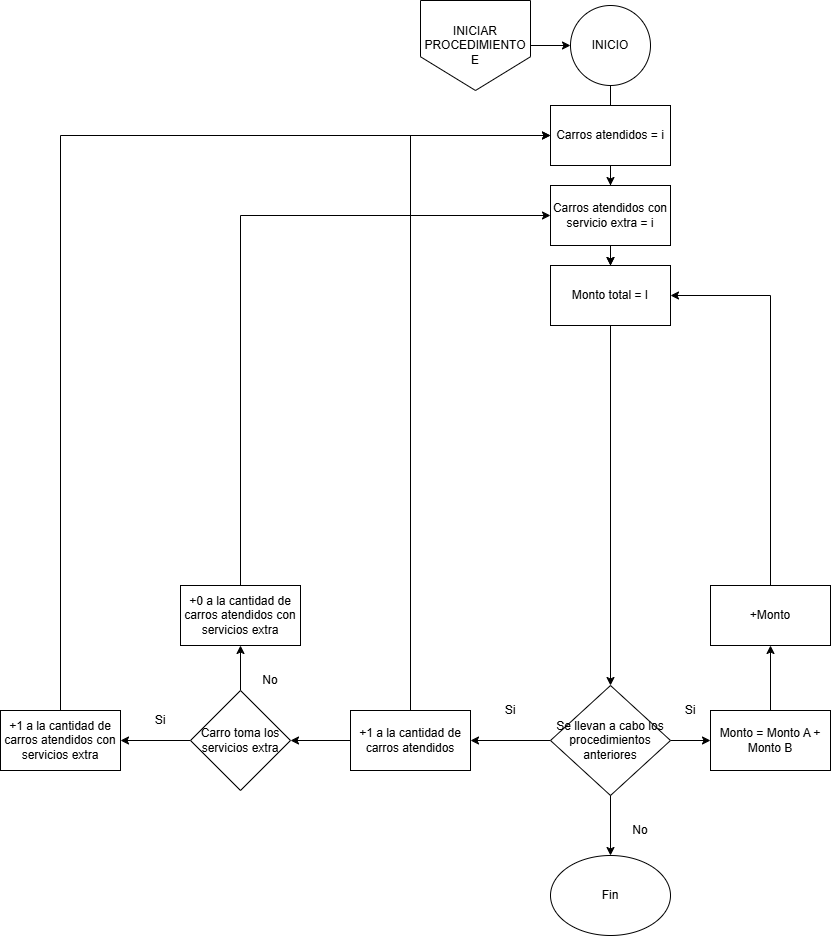

The diagram above was exported from draw.io. Its source (the exported page's mxGraphModel, read from the mxfile embedded in the PNG):
<mxGraphModel dx="1892" dy="567" grid="1" gridSize="10" guides="1" tooltips="1" connect="1" arrows="1" fold="1" page="1" pageScale="1" pageWidth="850" pageHeight="1100" math="0" shadow="0">
  <root>
    <mxCell id="0" />
    <mxCell id="1" parent="0" />
    <mxCell id="5FNmiQF-WqWhhVNyQsvp-7" edge="1" parent="1" source="5FNmiQF-WqWhhVNyQsvp-1" style="edgeStyle=orthogonalEdgeStyle;rounded=0;orthogonalLoop=1;jettySize=auto;html=1;" target="5FNmiQF-WqWhhVNyQsvp-4" value="">
      <mxGeometry relative="1" as="geometry" />
    </mxCell>
    <mxCell id="5FNmiQF-WqWhhVNyQsvp-1" parent="1" style="shape=offPageConnector;whiteSpace=wrap;html=1;" value="INICIAR PROCEDIMIENTO E" vertex="1">
      <mxGeometry height="90" width="110" x="150" y="35" as="geometry" />
    </mxCell>
    <mxCell id="5FNmiQF-WqWhhVNyQsvp-43" edge="1" parent="1" source="5FNmiQF-WqWhhVNyQsvp-4" style="edgeStyle=orthogonalEdgeStyle;rounded=0;orthogonalLoop=1;jettySize=auto;html=1;" target="5FNmiQF-WqWhhVNyQsvp-9" value="">
      <mxGeometry relative="1" as="geometry" />
    </mxCell>
    <mxCell id="5FNmiQF-WqWhhVNyQsvp-4" parent="1" style="ellipse;whiteSpace=wrap;html=1;aspect=fixed;" value="INICIO" vertex="1">
      <mxGeometry height="80" width="80" x="300" y="40" as="geometry" />
    </mxCell>
    <mxCell id="5FNmiQF-WqWhhVNyQsvp-22" edge="1" parent="1" source="5FNmiQF-WqWhhVNyQsvp-6" style="edgeStyle=orthogonalEdgeStyle;rounded=0;orthogonalLoop=1;jettySize=auto;html=1;" target="5FNmiQF-WqWhhVNyQsvp-14" value="">
      <mxGeometry relative="1" as="geometry" />
    </mxCell>
    <mxCell id="5FNmiQF-WqWhhVNyQsvp-6" parent="1" style="rounded=0;whiteSpace=wrap;html=1;" value="+1 a la cantidad de carros atendidos" vertex="1">
      <mxGeometry height="60" width="120" x="80" y="745" as="geometry" />
    </mxCell>
    <mxCell id="5FNmiQF-WqWhhVNyQsvp-44" edge="1" parent="1" source="5FNmiQF-WqWhhVNyQsvp-8" style="edgeStyle=orthogonalEdgeStyle;rounded=0;orthogonalLoop=1;jettySize=auto;html=1;" target="5FNmiQF-WqWhhVNyQsvp-10" value="">
      <mxGeometry relative="1" as="geometry" />
    </mxCell>
    <mxCell id="5FNmiQF-WqWhhVNyQsvp-8" parent="1" style="rounded=0;whiteSpace=wrap;html=1;" value="Carros atendidos = i" vertex="1">
      <mxGeometry height="60" width="120" x="280" y="140" as="geometry" />
    </mxCell>
    <mxCell id="5FNmiQF-WqWhhVNyQsvp-45" edge="1" parent="1" source="5FNmiQF-WqWhhVNyQsvp-9" style="edgeStyle=orthogonalEdgeStyle;rounded=0;orthogonalLoop=1;jettySize=auto;html=1;" target="5FNmiQF-WqWhhVNyQsvp-10" value="">
      <mxGeometry relative="1" as="geometry" />
    </mxCell>
    <mxCell id="5FNmiQF-WqWhhVNyQsvp-9" parent="1" style="rounded=0;whiteSpace=wrap;html=1;" value="Carros atendidos con servicio extra = i" vertex="1">
      <mxGeometry height="60" width="120" x="280" y="220" as="geometry" />
    </mxCell>
    <mxCell id="5FNmiQF-WqWhhVNyQsvp-10" parent="1" style="rounded=0;whiteSpace=wrap;html=1;" value="Monto total = I" vertex="1">
      <mxGeometry height="60" width="120" x="280" y="300" as="geometry" />
    </mxCell>
    <mxCell id="5FNmiQF-WqWhhVNyQsvp-18" edge="1" parent="1" source="5FNmiQF-WqWhhVNyQsvp-11" style="edgeStyle=orthogonalEdgeStyle;rounded=0;orthogonalLoop=1;jettySize=auto;html=1;entryX=1;entryY=0.5;entryDx=0;entryDy=0;" target="5FNmiQF-WqWhhVNyQsvp-6">
      <mxGeometry relative="1" as="geometry" />
    </mxCell>
    <mxCell id="5FNmiQF-WqWhhVNyQsvp-21" edge="1" parent="1" source="5FNmiQF-WqWhhVNyQsvp-11" style="edgeStyle=orthogonalEdgeStyle;rounded=0;orthogonalLoop=1;jettySize=auto;html=1;" target="5FNmiQF-WqWhhVNyQsvp-16" value="">
      <mxGeometry relative="1" as="geometry" />
    </mxCell>
    <mxCell id="5FNmiQF-WqWhhVNyQsvp-11" parent="1" style="rhombus;whiteSpace=wrap;html=1;" value="Se llevan a cabo los procedimientos anteriores" vertex="1">
      <mxGeometry height="110" width="120" x="280" y="720" as="geometry" />
    </mxCell>
    <mxCell id="5FNmiQF-WqWhhVNyQsvp-12" edge="1" parent="1" source="5FNmiQF-WqWhhVNyQsvp-10" style="endArrow=classic;html=1;rounded=0;exitX=0.5;exitY=1;exitDx=0;exitDy=0;entryX=0.5;entryY=0;entryDx=0;entryDy=0;" target="5FNmiQF-WqWhhVNyQsvp-11" value="">
      <mxGeometry height="50" relative="1" width="50" as="geometry">
        <mxPoint x="400" y="520" as="sourcePoint" />
        <mxPoint x="450" y="470" as="targetPoint" />
      </mxGeometry>
    </mxCell>
    <mxCell id="5FNmiQF-WqWhhVNyQsvp-13" parent="1" style="rounded=0;whiteSpace=wrap;html=1;" value="+1 a la cantidad de carros atendidos con servicios extra" vertex="1">
      <mxGeometry height="60" width="120" x="-270" y="745" as="geometry" />
    </mxCell>
    <mxCell id="5FNmiQF-WqWhhVNyQsvp-23" edge="1" parent="1" source="5FNmiQF-WqWhhVNyQsvp-14" style="edgeStyle=orthogonalEdgeStyle;rounded=0;orthogonalLoop=1;jettySize=auto;html=1;" target="5FNmiQF-WqWhhVNyQsvp-13" value="">
      <mxGeometry relative="1" as="geometry" />
    </mxCell>
    <mxCell id="5FNmiQF-WqWhhVNyQsvp-30" edge="1" parent="1" source="5FNmiQF-WqWhhVNyQsvp-14" style="edgeStyle=orthogonalEdgeStyle;rounded=0;orthogonalLoop=1;jettySize=auto;html=1;" target="5FNmiQF-WqWhhVNyQsvp-29" value="">
      <mxGeometry relative="1" as="geometry" />
    </mxCell>
    <mxCell id="5FNmiQF-WqWhhVNyQsvp-14" parent="1" style="rhombus;whiteSpace=wrap;html=1;" value="Carro toma los servicios extra" vertex="1">
      <mxGeometry height="100" width="100" x="-80" y="725" as="geometry" />
    </mxCell>
    <mxCell id="5FNmiQF-WqWhhVNyQsvp-24" edge="1" parent="1" source="5FNmiQF-WqWhhVNyQsvp-16" style="edgeStyle=orthogonalEdgeStyle;rounded=0;orthogonalLoop=1;jettySize=auto;html=1;entryX=0.5;entryY=1;entryDx=0;entryDy=0;" target="5FNmiQF-WqWhhVNyQsvp-17">
      <mxGeometry relative="1" as="geometry" />
    </mxCell>
    <mxCell id="5FNmiQF-WqWhhVNyQsvp-16" parent="1" style="rounded=0;whiteSpace=wrap;html=1;" value="Monto = Monto A + Monto B" vertex="1">
      <mxGeometry height="60" width="120" x="440" y="745" as="geometry" />
    </mxCell>
    <mxCell id="5FNmiQF-WqWhhVNyQsvp-17" parent="1" style="rounded=0;whiteSpace=wrap;html=1;" value="+Monto" vertex="1">
      <mxGeometry height="60" width="120" x="440" y="620" as="geometry" />
    </mxCell>
    <mxCell id="5FNmiQF-WqWhhVNyQsvp-25" edge="1" parent="1" source="5FNmiQF-WqWhhVNyQsvp-17" style="endArrow=none;html=1;rounded=0;exitX=0.5;exitY=0;exitDx=0;exitDy=0;" value="">
      <mxGeometry height="50" relative="1" width="50" as="geometry">
        <mxPoint x="240" y="520" as="sourcePoint" />
        <mxPoint x="500" y="330" as="targetPoint" />
      </mxGeometry>
    </mxCell>
    <mxCell id="5FNmiQF-WqWhhVNyQsvp-26" edge="1" parent="1" style="endArrow=classic;html=1;rounded=0;entryX=1;entryY=0.5;entryDx=0;entryDy=0;" target="5FNmiQF-WqWhhVNyQsvp-10" value="">
      <mxGeometry height="50" relative="1" width="50" as="geometry">
        <mxPoint x="500" y="330" as="sourcePoint" />
        <mxPoint x="290" y="470" as="targetPoint" />
      </mxGeometry>
    </mxCell>
    <mxCell id="5FNmiQF-WqWhhVNyQsvp-28" parent="1" style="text;html=1;whiteSpace=wrap;strokeColor=none;fillColor=none;align=center;verticalAlign=middle;rounded=0;" value="No" vertex="1">
      <mxGeometry height="30" width="60" x="-30" y="700" as="geometry" />
    </mxCell>
    <mxCell id="5FNmiQF-WqWhhVNyQsvp-29" parent="1" style="rounded=0;whiteSpace=wrap;html=1;" value="+0 a la cantidad de carros atendidos con servicios extra" vertex="1">
      <mxGeometry height="60" width="120" x="-90" y="620" as="geometry" />
    </mxCell>
    <mxCell id="5FNmiQF-WqWhhVNyQsvp-31" edge="1" parent="1" source="5FNmiQF-WqWhhVNyQsvp-6" style="endArrow=none;html=1;rounded=0;exitX=0.5;exitY=0;exitDx=0;exitDy=0;" value="">
      <mxGeometry height="50" relative="1" width="50" as="geometry">
        <mxPoint x="240" y="620" as="sourcePoint" />
        <mxPoint x="140" y="170" as="targetPoint" />
      </mxGeometry>
    </mxCell>
    <mxCell id="5FNmiQF-WqWhhVNyQsvp-32" edge="1" parent="1" style="endArrow=classic;html=1;rounded=0;entryX=0;entryY=0.5;entryDx=0;entryDy=0;" target="5FNmiQF-WqWhhVNyQsvp-8" value="">
      <mxGeometry height="50" relative="1" width="50" as="geometry">
        <mxPoint x="140" y="170" as="sourcePoint" />
        <mxPoint x="290" y="370" as="targetPoint" />
      </mxGeometry>
    </mxCell>
    <mxCell id="5FNmiQF-WqWhhVNyQsvp-33" edge="1" parent="1" source="5FNmiQF-WqWhhVNyQsvp-29" style="endArrow=none;html=1;rounded=0;exitX=0.5;exitY=0;exitDx=0;exitDy=0;" value="">
      <mxGeometry height="50" relative="1" width="50" as="geometry">
        <mxPoint x="240" y="620" as="sourcePoint" />
        <mxPoint x="-30" y="250" as="targetPoint" />
      </mxGeometry>
    </mxCell>
    <mxCell id="5FNmiQF-WqWhhVNyQsvp-34" edge="1" parent="1" style="endArrow=classic;html=1;rounded=0;entryX=0;entryY=0.5;entryDx=0;entryDy=0;" target="5FNmiQF-WqWhhVNyQsvp-9" value="">
      <mxGeometry height="50" relative="1" width="50" as="geometry">
        <mxPoint x="-30" y="250" as="sourcePoint" />
        <mxPoint x="290" y="440" as="targetPoint" />
      </mxGeometry>
    </mxCell>
    <mxCell id="5FNmiQF-WqWhhVNyQsvp-35" parent="1" style="text;html=1;whiteSpace=wrap;strokeColor=none;fillColor=none;align=center;verticalAlign=middle;rounded=0;" value="Si" vertex="1">
      <mxGeometry height="30" width="60" x="-140" y="740" as="geometry" />
    </mxCell>
    <mxCell id="5FNmiQF-WqWhhVNyQsvp-36" parent="1" style="ellipse;whiteSpace=wrap;html=1;" value="Fin" vertex="1">
      <mxGeometry height="80" width="120" x="280" y="890" as="geometry" />
    </mxCell>
    <mxCell id="5FNmiQF-WqWhhVNyQsvp-37" edge="1" parent="1" source="5FNmiQF-WqWhhVNyQsvp-13" style="endArrow=none;html=1;rounded=0;exitX=0.5;exitY=0;exitDx=0;exitDy=0;" value="">
      <mxGeometry height="50" relative="1" width="50" as="geometry">
        <mxPoint x="240" y="590" as="sourcePoint" />
        <mxPoint x="-210" y="170" as="targetPoint" />
      </mxGeometry>
    </mxCell>
    <mxCell id="5FNmiQF-WqWhhVNyQsvp-38" edge="1" parent="1" style="endArrow=classic;html=1;rounded=0;entryX=0;entryY=0.5;entryDx=0;entryDy=0;" target="5FNmiQF-WqWhhVNyQsvp-8" value="">
      <mxGeometry height="50" relative="1" width="50" as="geometry">
        <mxPoint x="-210" y="170" as="sourcePoint" />
        <mxPoint x="290" y="340" as="targetPoint" />
      </mxGeometry>
    </mxCell>
    <mxCell id="5FNmiQF-WqWhhVNyQsvp-39" edge="1" parent="1" source="5FNmiQF-WqWhhVNyQsvp-11" style="endArrow=classic;html=1;rounded=0;exitX=0.5;exitY=1;exitDx=0;exitDy=0;entryX=0.5;entryY=0;entryDx=0;entryDy=0;" target="5FNmiQF-WqWhhVNyQsvp-36" value="">
      <mxGeometry height="50" relative="1" width="50" as="geometry">
        <mxPoint x="240" y="890" as="sourcePoint" />
        <mxPoint x="290" y="840" as="targetPoint" />
      </mxGeometry>
    </mxCell>
    <mxCell id="5FNmiQF-WqWhhVNyQsvp-40" parent="1" style="text;html=1;whiteSpace=wrap;strokeColor=none;fillColor=none;align=center;verticalAlign=middle;rounded=0;" value="Si" vertex="1">
      <mxGeometry height="30" width="60" x="210" y="730" as="geometry" />
    </mxCell>
    <mxCell id="5FNmiQF-WqWhhVNyQsvp-41" parent="1" style="text;html=1;whiteSpace=wrap;strokeColor=none;fillColor=none;align=center;verticalAlign=middle;rounded=0;" value="Si" vertex="1">
      <mxGeometry height="30" width="60" x="390" y="730" as="geometry" />
    </mxCell>
    <mxCell id="5FNmiQF-WqWhhVNyQsvp-42" parent="1" style="text;html=1;whiteSpace=wrap;strokeColor=none;fillColor=none;align=center;verticalAlign=middle;rounded=0;" value="No" vertex="1">
      <mxGeometry height="30" width="60" x="340" y="850" as="geometry" />
    </mxCell>
  </root>
</mxGraphModel>